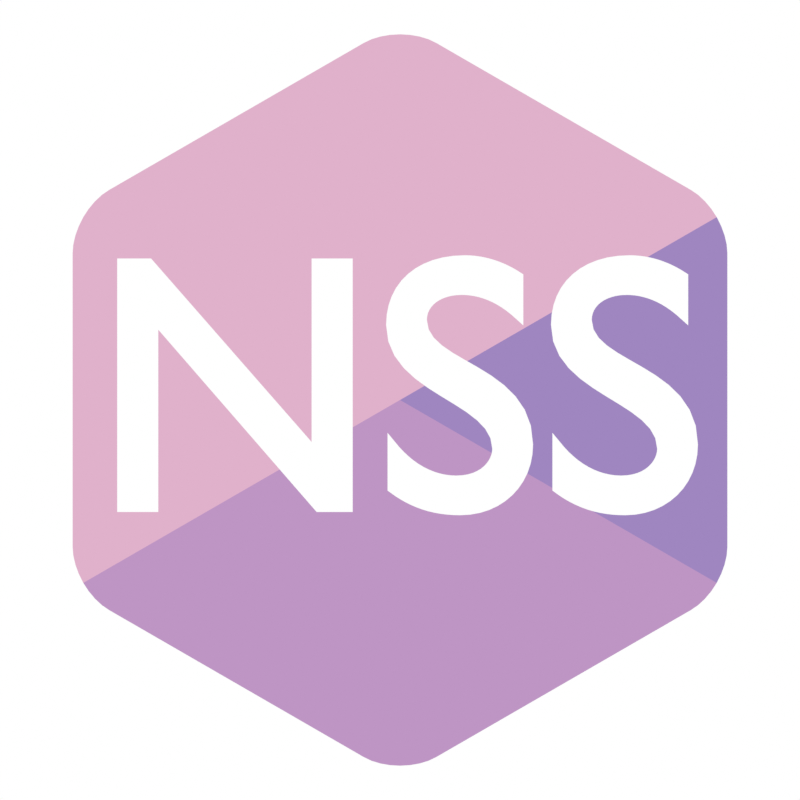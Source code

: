 # Source: logo_nss.blend  (saved by Blender 3.6.11; exported with 4.5.12 LTS)
import bpy
from mathutils import Matrix  # noqa: F401  (used for matrix-valued properties, if any)

bpy.ops.wm.read_factory_settings(use_empty=True)
scene = bpy.context.scene
scene.name = 'Scene'

# ---- collections
col_collection = bpy.data.collections.new('Collection'); scene.collection.children.link(col_collection)

# ---- materials (node trees are filled in below, after node groups)
mat_material_001 = bpy.data.materials.new('Material.001')
mat_material_001.use_transparent_shadow = False
mat_material_002 = bpy.data.materials.new('Material.002')
mat_material_002.use_transparent_shadow = False
mat_material_003 = bpy.data.materials.new('Material.003')
mat_material_003.use_transparent_shadow = False
mat_material = bpy.data.materials.new('Material')
mat_material.use_transparent_shadow = False

# ---- material node trees
mat_material_001.use_nodes = True; mat_material_001.node_tree.nodes.clear()
_N = mat_material_001.node_tree.nodes; _L = mat_material_001.node_tree.links
n0 = _N.new('ShaderNodeOutputMaterial'); n0.name = 'Material Output'; n0.location = (300, 300)
n1 = _N.new('ShaderNodeEmission'); n1.name = 'Emission'; n1.location = (10, 300)
n1.inputs[0].default_value = (0.7454, 0.4397, 0.5972, 1.0)
_L.new(n1.outputs[0], n0.inputs[0])
n0.is_active_output = True
mat_material_002.use_nodes = True; mat_material_002.node_tree.nodes.clear()
_N = mat_material_002.node_tree.nodes; _L = mat_material_002.node_tree.links
n0 = _N.new('ShaderNodeOutputMaterial'); n0.name = 'Material Output'; n0.location = (300, 300)
n1 = _N.new('ShaderNodeEmission'); n1.name = 'Emission'; n1.location = (10, 300)
n1.inputs[0].default_value = (0.5149, 0.3005, 0.552, 1.0)
_L.new(n1.outputs[0], n0.inputs[0])
n0.is_active_output = True
mat_material_003.use_nodes = True; mat_material_003.node_tree.nodes.clear()
_N = mat_material_003.node_tree.nodes; _L = mat_material_003.node_tree.links
n0 = _N.new('ShaderNodeOutputMaterial'); n0.name = 'Material Output'; n0.location = (300, 300)
n1 = _N.new('ShaderNodeEmission'); n1.name = 'Emission'; n1.location = (10, 300)
n1.inputs[0].default_value = (0.3467, 0.2384, 0.5271, 1.0)
_L.new(n1.outputs[0], n0.inputs[0])
n0.is_active_output = True
mat_material.use_nodes = True; mat_material.node_tree.nodes.clear()
_N = mat_material.node_tree.nodes; _L = mat_material.node_tree.links
n0 = _N.new('ShaderNodeOutputMaterial'); n0.name = 'Material Output'; n0.location = (300, 300)
n1 = _N.new('ShaderNodeEmission'); n1.name = 'Emission'; n1.location = (10, 300)
_L.new(n1.outputs[0], n0.inputs[0])
n0.is_active_output = True

# ---- world
world_world = bpy.data.worlds.new('World'); scene.world = world_world
world_world.use_nodes = True; world_world.node_tree.nodes.clear()
_N = world_world.node_tree.nodes; _L = world_world.node_tree.links
n0 = _N.new('ShaderNodeOutputWorld'); n0.name = 'World Output'; n0.location = (300, 300)
n1 = _N.new('ShaderNodeBackground'); n1.name = 'Background'; n1.location = (10, 300)
n1.inputs[0].default_value = (1.0, 1.0, 1.0, 1.0)
_L.new(n1.outputs[0], n0.inputs[0])
n0.is_active_output = True
world_world.color = (0.05088, 0.05088, 0.05088)
world_world.use_sun_shadow = False
world_world.sun_shadow_jitter_overblur = 0.0

# ---- cameras
cam_camera = bpy.data.cameras.new('Camera')
cam_camera.type = 'ORTHO'
cam_camera.clip_end = 100.0
cam_camera.ortho_scale = 10.0

# ---- meshes
me_circle_002 = bpy.data.meshes.new('Circle.002')
me_circle_002.from_pydata([(-2.167e-10, -3.251e-10, 0.0), (0.4547, 4.462, 0.0), (-0.4547, 4.462, 0.0), (0.3572, 4.509, 0.0), (0.2461, 4.543, 0.0), (0.1254, 4.564, 0.0), (-2.167e-10, 4.571, 0.0), (-0.1254, 4.564, 0.0), (-0.2461, 4.543, 0.0), (-0.3572, 4.509, 0.0), (-4.092, 1.837, 0.0), (-3.637, 2.625, 0.0), (-4.083, 1.945, 0.0), (-4.057, 2.058, 0.0), (-4.015, 2.173, 0.0), (-3.959, 2.286, 0.0), (-3.89, 2.391, 0.0), (-3.811, 2.485, 0.0), (-3.726, 2.564, 0.0), (-3.637, -2.625, 0.0), (-4.092, -1.837, 0.0), (-3.726, -2.564, 0.0), (-3.811, -2.485, 0.0), (-3.89, -2.391, 0.0), (-3.959, -2.286, 0.0), (-4.015, -2.173, 0.0), (-4.057, -2.058, 0.0), (-4.083, -1.945, 0.0), (0.4547, -4.462, 0.0), (-0.4547, -4.462, 0.0), (0.3572, -4.509, 0.0), (0.2461, -4.543, 0.0), (0.1254, -4.564, 0.0), (-2.167e-10, -4.571, 0.0), (-0.1254, -4.564, 0.0), (-0.2461, -4.543, 0.0), (-0.3572, -4.509, 0.0), (4.092, -1.837, 0.0), (3.637, -2.625, 0.0), (4.083, -1.945, 0.0), (4.057, -2.058, 0.0), (4.015, -2.173, 0.0), (3.959, -2.286, 0.0), (3.89, -2.391, 0.0), (3.811, -2.485, 0.0), (3.726, -2.564, 0.0), (3.637, 2.625, 0.0), (4.092, 1.837, 0.0), (3.726, 2.564, 0.0), (3.811, 2.485, 0.0), (3.89, 2.391, 0.0), (3.959, 2.286, 0.0), (4.015, 2.173, 0.0), (4.057, 2.058, 0.0), (4.083, 1.945, 0.0)], [], [(2, 9, 8, 7, 6, 5, 4, 3, 1, 46, 48, 49, 50, 51, 24, 25, 26, 27, 20, 10, 12, 13, 14, 15, 16, 17, 18, 11), (43, 44, 45, 38, 28, 30, 31, 32, 33, 34, 35, 36, 29, 19, 21, 22, 23, 24, 0, 42), (52, 53, 54, 47, 37, 39, 40, 41, 42, 0, 51)])
me_circle_002.polygons.foreach_set('material_index', [0, 1, 2])
_uv = me_circle_002.uv_layers.new(name='UVMap')
_uv.uv.foreach_set('vector', [0.0, 0.0, 0.0, 0.0, 0.0, 0.0, 0.0, 0.0, 0.0, 0.0, 0.0, 0.0, 0.0, 0.0, 0.0, 0.0, 0.0, 0.0, 0.0, 0.0, 0.0, 0.0, 0.0, 0.0, 0.0, 0.0, 0.0, 0.0, 0.0, 0.0, 0.0, 0.0, 0.0, 0.0, 0.0, 0.0, 0.0, 0.0, 0.0, 0.0, 0.0, 0.0, 0.0, 0.0, 0.0, 0.0, 0.0, 0.0, 0.0, 0.0, 0.0, 0.0, 0.0, 0.0, 0.0, 0.0, 0.0, 0.0, 0.0, 0.0, 0.0, 0.0, 0.0, 0.0, 0.0, 0.0, 0.0, 0.0, 0.0, 0.0, 0.0, 0.0, 0.0, 0.0, 0.0, 0.0, 0.0, 0.0, 0.0, 0.0, 0.0, 0.0, 0.0, 0.0, 0.0, 0.0, 0.0, 0.0, 0.0, 0.0, 0.0, 0.0, 0.0, 0.0, 0.0, 0.0, 0.0, 0.0, 0.0, 0.0, 0.0, 0.0, 0.0, 0.0, 0.0, 0.0, 0.0, 0.0, 0.0, 0.0, 0.0, 0.0, 0.0, 0.0, 0.0, 0.0, 0.0, 0.0])
me_circle_002.materials.append(mat_material_001)
me_circle_002.materials.append(mat_material_002)
me_circle_002.materials.append(mat_material_003)
me_circle_002.update()

# ---- curves / text
txt_text = bpy.data.curves.new('Text', 'FONT')
txt_text.dimensions = '2D'
txt_text.body = 'NSS'
txt_text.materials.append(mat_material)
txt_text.bevel_depth = 0.05
txt_text.fill_mode = 'FRONT'
txt_text.align_x = 'CENTER'
txt_text.align_y = 'CENTER'
txt_text.size = 4.5

# ---- objects
ob_camera = bpy.data.objects.new('Camera', cam_camera)
ob_base = bpy.data.objects.new('Base', me_circle_002)
ob_text = bpy.data.objects.new('Text', txt_text)

# ---- transforms, parenting, visibility, modifiers, constraints
ob_camera.location = (0.0, 0.0, 17.5)
ob_camera.lock_rotations_4d = False
ob_camera.empty_display_type = 'ARROWS'
ob_camera.color = (0.0, 0.0, 0.0, 0.0)
ob_camera.display_type = 'WIRE'
ob_camera.lineart.crease_threshold = 0.0
ob_base.location = (0.0, 0.0, 0.0)
ob_text.location = (0.0, 0.0, 0.0)
ob_text.scale = (1.0, 1.0, 1.0)

# ---- collection membership
col_collection.objects.link(ob_camera)
col_collection.objects.link(ob_base)
col_collection.objects.link(ob_text)

# ---- scene / render settings (as saved in the file)
scene.camera = ob_camera
scene.frame_start = 1; scene.frame_end = 1; scene.frame_set(0)
scene.render.engine = 'BLENDER_EEVEE_NEXT'
scene.render.image_settings.compression = 100
scene.render.resolution_x = 1024
scene.render.resolution_y = 1024
scene.render.film_transparent = True
scene.cycles.sampling_pattern = 'TABULATED_SOBOL'
scene.view_settings.look = 'High Contrast'
scene.view_settings.view_transform = 'Standard'
bpy.context.view_layer.update()
